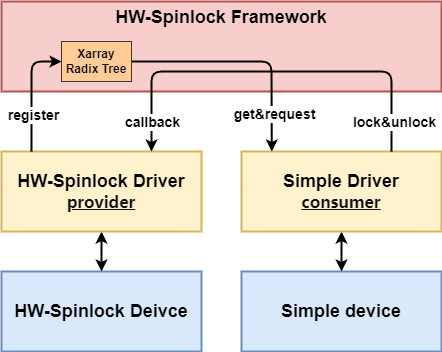

The diagram above was exported from draw.io. Its source (the exported page's mxGraphModel, read from the mxfile embedded in the PNG):
<mxGraphModel dx="938" dy="787" grid="1" gridSize="10" guides="1" tooltips="1" connect="1" arrows="1" fold="1" page="1" pageScale="1" pageWidth="850" pageHeight="1100" background="#ffffff" math="0" shadow="0">
  <root>
    <mxCell id="0" />
    <mxCell id="1" parent="0" />
    <mxCell id="2" value="&lt;font style=&quot;font-size: 18px;&quot;&gt;&lt;b style=&quot;&quot;&gt;HW-Spinlock Framework&lt;/b&gt;&lt;/font&gt;&lt;div&gt;&lt;font style=&quot;font-size: 18px;&quot;&gt;&lt;b style=&quot;&quot;&gt;&lt;br&gt;&lt;/b&gt;&lt;/font&gt;&lt;/div&gt;&lt;div&gt;&lt;font style=&quot;font-size: 18px;&quot;&gt;&lt;b style=&quot;&quot;&gt;&lt;br&gt;&lt;/b&gt;&lt;/font&gt;&lt;/div&gt;&lt;div&gt;&lt;br&gt;&lt;/div&gt;" style="rounded=0;whiteSpace=wrap;html=1;fillColor=#f8cecc;strokeColor=#b85450;strokeWidth=2;" vertex="1" parent="1">
      <mxGeometry x="240" y="250" width="440" height="90" as="geometry" />
    </mxCell>
    <mxCell id="3" value="&lt;span style=&quot;color: rgb(0, 0, 0);&quot;&gt;&lt;b&gt;&lt;font style=&quot;font-size: 18px;&quot;&gt;HW-Spinlock Deivce&lt;/font&gt;&lt;/b&gt;&lt;/span&gt;" style="rounded=0;whiteSpace=wrap;html=1;strokeWidth=2;fillColor=#dae8fc;strokeColor=#6c8ebf;" vertex="1" parent="1">
      <mxGeometry x="240" y="520" width="200" height="80" as="geometry" />
    </mxCell>
    <mxCell id="8" style="edgeStyle=none;html=1;exitX=0.5;exitY=1;exitDx=0;exitDy=0;entryX=0.5;entryY=0;entryDx=0;entryDy=0;startArrow=classic;startFill=1;strokeWidth=2;" edge="1" parent="1" source="4" target="3">
      <mxGeometry relative="1" as="geometry" />
    </mxCell>
    <mxCell id="4" value="&lt;font style=&quot;font-size: 18px;&quot;&gt;&lt;b style=&quot;&quot;&gt;HW-Spinlock Driver&lt;/b&gt;&lt;/font&gt;&lt;div&gt;&lt;span style=&quot;color: rgb(15, 17, 21); font-family: quote-cjk-patch, Inter, system-ui, -apple-system, BlinkMacSystemFont, &amp;quot;Segoe UI&amp;quot;, Roboto, Oxygen, Ubuntu, Cantarell, &amp;quot;Open Sans&amp;quot;, &amp;quot;Helvetica Neue&amp;quot;, sans-serif; text-align: start;&quot;&gt;&lt;b style=&quot;&quot;&gt;&lt;font style=&quot;font-size: 16px;&quot;&gt;&lt;u&gt;provider&lt;/u&gt;&lt;/font&gt;&lt;/b&gt;&lt;/span&gt;&lt;/div&gt;" style="rounded=0;whiteSpace=wrap;html=1;strokeWidth=2;fillColor=#fff2cc;strokeColor=#d6b656;" vertex="1" parent="1">
      <mxGeometry x="240" y="400" width="200" height="80" as="geometry" />
    </mxCell>
    <mxCell id="6" value="&lt;font style=&quot;font-size: 18px;&quot;&gt;&lt;b&gt;Simple device&lt;/b&gt;&lt;/font&gt;" style="rounded=0;whiteSpace=wrap;html=1;strokeWidth=2;fillColor=#dae8fc;strokeColor=#6c8ebf;" vertex="1" parent="1">
      <mxGeometry x="480" y="520" width="200" height="80" as="geometry" />
    </mxCell>
    <mxCell id="9" style="edgeStyle=none;html=1;exitX=0.5;exitY=1;exitDx=0;exitDy=0;entryX=0.5;entryY=0;entryDx=0;entryDy=0;startArrow=classic;startFill=1;strokeWidth=2;" edge="1" parent="1" source="7" target="6">
      <mxGeometry relative="1" as="geometry" />
    </mxCell>
    <mxCell id="7" value="&lt;font style=&quot;font-size: 18px;&quot;&gt;&lt;b style=&quot;&quot;&gt;Simple Driver&lt;/b&gt;&lt;/font&gt;&lt;div&gt;&lt;span style=&quot;color: rgb(15, 17, 21); font-family: quote-cjk-patch, Inter, system-ui, -apple-system, BlinkMacSystemFont, &amp;quot;Segoe UI&amp;quot;, Roboto, Oxygen, Ubuntu, Cantarell, &amp;quot;Open Sans&amp;quot;, &amp;quot;Helvetica Neue&amp;quot;, sans-serif; text-align: start;&quot;&gt;&lt;font style=&quot;font-size: 16px;&quot;&gt;&lt;b&gt;&lt;u&gt;consumer&lt;/u&gt;&lt;/b&gt;&lt;/font&gt;&lt;/span&gt;&lt;/div&gt;" style="rounded=0;whiteSpace=wrap;html=1;strokeWidth=2;fillColor=#fff2cc;strokeColor=#d6b656;" vertex="1" parent="1">
      <mxGeometry x="480" y="400" width="200" height="80" as="geometry" />
    </mxCell>
    <mxCell id="10" style="edgeStyle=none;html=1;exitX=0.5;exitY=0;exitDx=0;exitDy=0;entryX=0;entryY=0.5;entryDx=0;entryDy=0;strokeWidth=2;" edge="1" parent="1" target="20">
      <mxGeometry relative="1" as="geometry">
        <mxPoint x="270.12" y="400" as="sourcePoint" />
        <mxPoint x="270" y="338" as="targetPoint" />
        <Array as="points">
          <mxPoint x="270" y="310" />
        </Array>
      </mxGeometry>
    </mxCell>
    <mxCell id="11" value="&lt;font style=&quot;font-size: 14px;&quot;&gt;&lt;b&gt;register&lt;/b&gt;&lt;/font&gt;" style="edgeLabel;html=1;align=center;verticalAlign=middle;resizable=0;points=[];" vertex="1" connectable="0" parent="10">
      <mxGeometry x="-0.106" y="-1" relative="1" as="geometry">
        <mxPoint y="18" as="offset" />
      </mxGeometry>
    </mxCell>
    <mxCell id="12" style="edgeStyle=none;html=1;exitX=0.5;exitY=0;exitDx=0;exitDy=0;entryX=1;entryY=0.5;entryDx=0;entryDy=0;strokeWidth=2;startArrow=classic;startFill=1;endArrow=none;endFill=0;" edge="1" parent="1" target="20">
      <mxGeometry relative="1" as="geometry">
        <mxPoint x="510.32" y="400" as="sourcePoint" />
        <mxPoint x="510.00000000000006" y="340.69999999999993" as="targetPoint" />
        <Array as="points">
          <mxPoint x="510" y="310" />
        </Array>
      </mxGeometry>
    </mxCell>
    <mxCell id="13" value="&lt;span style=&quot;font-size: 14px;&quot;&gt;&lt;b&gt;get&amp;amp;request&lt;/b&gt;&lt;/span&gt;" style="edgeLabel;html=1;align=center;verticalAlign=middle;resizable=0;points=[];" vertex="1" connectable="0" parent="12">
      <mxGeometry x="-0.0652" relative="1" as="geometry">
        <mxPoint x="20" y="52" as="offset" />
      </mxGeometry>
    </mxCell>
    <mxCell id="17" value="" style="endArrow=classic;html=1;strokeWidth=2;exitX=0.75;exitY=0;exitDx=0;exitDy=0;entryX=0.75;entryY=0;entryDx=0;entryDy=0;fillColor=#dae8fc;strokeColor=#000000;" edge="1" parent="1" source="7" target="4">
      <mxGeometry width="50" height="50" relative="1" as="geometry">
        <mxPoint x="630" y="340" as="sourcePoint" />
        <mxPoint x="390" y="340" as="targetPoint" />
        <Array as="points">
          <mxPoint x="630" y="320" />
          <mxPoint x="390" y="320" />
        </Array>
      </mxGeometry>
    </mxCell>
    <mxCell id="18" value="&lt;b&gt;&lt;font style=&quot;font-size: 14px;&quot;&gt;lock&amp;amp;unlock&lt;/font&gt;&lt;/b&gt;" style="edgeLabel;html=1;align=center;verticalAlign=middle;resizable=0;points=[];" vertex="1" connectable="0" parent="17">
      <mxGeometry x="-0.8436" y="-2" relative="1" as="geometry">
        <mxPoint y="1" as="offset" />
      </mxGeometry>
    </mxCell>
    <mxCell id="19" value="&lt;b&gt;&lt;font style=&quot;font-size: 14px;&quot;&gt;callback&lt;/font&gt;&lt;/b&gt;" style="edgeLabel;html=1;align=center;verticalAlign=middle;resizable=0;points=[];" vertex="1" connectable="0" parent="17">
      <mxGeometry x="0.816" relative="1" as="geometry">
        <mxPoint y="7" as="offset" />
      </mxGeometry>
    </mxCell>
    <mxCell id="20" value="&lt;b&gt;&lt;font&gt;Xarray&lt;/font&gt;&lt;/b&gt;&lt;div&gt;&lt;b&gt;&lt;font&gt;Radix Tree&lt;/font&gt;&lt;/b&gt;&lt;/div&gt;" style="rounded=0;whiteSpace=wrap;html=1;fillColor=#ffcc99;strokeColor=#36393d;" vertex="1" parent="1">
      <mxGeometry x="300" y="290" width="70" height="40" as="geometry" />
    </mxCell>
  </root>
</mxGraphModel>